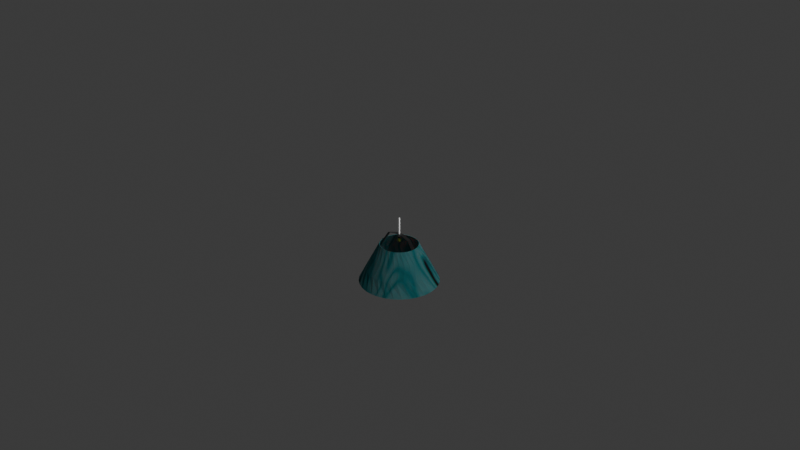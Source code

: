 # Source: lamp.blend  (saved by Blender 4.1.24; exported with 4.5.12 LTS)
import bpy
from mathutils import Matrix  # noqa: F401  (used for matrix-valued properties, if any)

bpy.ops.wm.read_factory_settings(use_empty=True)
scene = bpy.context.scene
scene.name = 'Scene'

# ---- collections
col_collection = bpy.data.collections.new('Collection'); scene.collection.children.link(col_collection)

# ---- materials (node trees are filled in below, after node groups)
mat_shadematerial = bpy.data.materials.new('ShadeMaterial')
mat_shadematerial.use_transparent_shadow = False
mat_cablematerial = bpy.data.materials.new('CableMaterial')
mat_cablematerial.use_transparent_shadow = False
mat_bracketmaterial = bpy.data.materials.new('BracketMaterial')
mat_bracketmaterial.use_transparent_shadow = False
mat_holdermaterial = bpy.data.materials.new('HolderMaterial')
mat_holdermaterial.use_transparent_shadow = False
mat_bulbmaterial = bpy.data.materials.new('BulbMaterial')
mat_bulbmaterial.use_raytrace_refraction = True
mat_bulbmaterial.use_screen_refraction = True
mat_bulbmaterial.use_sss_translucency = True
mat_bulbmaterial.refraction_depth = 6.6
mat_bulbmaterial.thickness_mode = 'SLAB'
mat_bulbmaterial.use_thickness_from_shadow = True

# ---- material node trees
mat_shadematerial.use_nodes = True; mat_shadematerial.node_tree.nodes.clear()
_N = mat_shadematerial.node_tree.nodes; _L = mat_shadematerial.node_tree.links
n0 = _N.new('ShaderNodeBsdfPrincipled'); n0.name = 'Principled BSDF'; n0.location = (12, 350)
n0.inputs[2].default_value = 1.0
n0.inputs[8].default_value = 0.2447
n1 = _N.new('ShaderNodeOutputMaterial'); n1.name = 'Material Output'; n1.location = (321, 295)
n2 = _N.new('ShaderNodeTexNoise'); n2.name = 'Noise Texture'; n2.location = (-428, 296)
n2.noise_dimensions = '2D'
n2.noise_type = 'RIDGED_MULTIFRACTAL'
n2.inputs[2].default_value = 1.1
n2.inputs[3].default_value = 2.8
n2.inputs[4].default_value = 0.7983
n2.inputs[5].default_value = 1.1
n2.inputs[6].default_value = 0.3
n2.inputs[8].default_value = 4.0
n3 = _N.new('ShaderNodeMix'); n3.name = 'Mix'; n3.location = (-202, 254)
n3.data_type = 'RGBA'
n3.blend_type = 'BURN'
n3.inputs[6].default_value = (0.06257, 0.2181, 0.2299, 1.0)
_L.new(n0.outputs[0], n1.inputs[0])
_L.new(n2.outputs[1], n3.inputs[7])
_L.new(n3.outputs[2], n0.inputs[0])
_L.new(n2.outputs[0], n3.inputs[0])
n1.is_active_output = True
mat_cablematerial.use_nodes = True; mat_cablematerial.node_tree.nodes.clear()
_N = mat_cablematerial.node_tree.nodes; _L = mat_cablematerial.node_tree.links
n0 = _N.new('ShaderNodeBsdfPrincipled'); n0.name = 'Principled BSDF'; n0.location = (10, 300)
n0.inputs[0].default_value = (0.5629, 0.5629, 0.5629, 1.0)
n0.inputs[1].default_value = 0.2749
n0.inputs[2].default_value = 0.21
n1 = _N.new('ShaderNodeOutputMaterial'); n1.name = 'Material Output'; n1.location = (300, 300)
_L.new(n0.outputs[0], n1.inputs[0])
n1.is_active_output = True
mat_bracketmaterial.use_nodes = True; mat_bracketmaterial.node_tree.nodes.clear()
_N = mat_bracketmaterial.node_tree.nodes; _L = mat_bracketmaterial.node_tree.links
n0 = _N.new('ShaderNodeBsdfPrincipled'); n0.name = 'Principled BSDF'; n0.location = (10, 300)
n0.inputs[0].default_value = (0.1939, 0.1939, 0.1939, 1.0)
n0.inputs[1].default_value = 1.0
n0.inputs[2].default_value = 0.04532
n0.inputs[24].default_value = 0.3293
n1 = _N.new('ShaderNodeOutputMaterial'); n1.name = 'Material Output'; n1.location = (300, 300)
_L.new(n0.outputs[0], n1.inputs[0])
n1.is_active_output = True
mat_holdermaterial.use_nodes = True; mat_holdermaterial.node_tree.nodes.clear()
_N = mat_holdermaterial.node_tree.nodes; _L = mat_holdermaterial.node_tree.links
n0 = _N.new('ShaderNodeBsdfPrincipled'); n0.name = 'Principled BSDF'; n0.location = (10, 300)
n0.inputs[0].default_value = (0.003689, 0.003689, 0.003689, 1.0)
n0.inputs[1].default_value = 0.6949
n0.inputs[2].default_value = 0.2749
n0.inputs[24].default_value = 0.3867
n1 = _N.new('ShaderNodeOutputMaterial'); n1.name = 'Material Output'; n1.location = (300, 300)
_L.new(n0.outputs[0], n1.inputs[0])
n1.is_active_output = True
mat_bulbmaterial.use_nodes = True; mat_bulbmaterial.node_tree.nodes.clear()
_N = mat_bulbmaterial.node_tree.nodes; _L = mat_bulbmaterial.node_tree.links
n0 = _N.new('ShaderNodeBsdfPrincipled'); n0.name = 'Principled BSDF'; n0.location = (-228, 225)
n0.inputs[0].default_value = (0.6889, 0.8002, 0.3741, 1.0)
n1 = _N.new('ShaderNodeOutputMaterial'); n1.name = 'Material Output'; n1.location = (345, 300)
n1.target = 'CYCLES'
n2 = _N.new('ShaderNodeBsdfTransparent'); n2.name = 'Transparent BSDF'; n2.location = (-169, 361)
n2.inputs[0].default_value = (0.9789, 1.0, 0.4528, 1.0)
n3 = _N.new('ShaderNodeMixShader'); n3.name = 'Mix Shader'; n3.location = (98, 304)
n3.inputs[0].default_value = 0.2348
n4 = _N.new('ShaderNodeValue'); n4.name = 'Value'; n4.location = (345, 140)
n4.outputs[0].default_value = 6.6
n5 = _N.new('ShaderNodeOutputMaterial'); n5.name = 'Material Output.001'; n5.location = (0, 0)
n5.target = 'EEVEE'
n6 = _N.new('ShaderNodeMixShader'); n6.name = 'Mix Shader.001'; n6.location = (0, 0)
n6.label = 'Disable Shadow'
n6.hide = True
n7 = _N.new('ShaderNodeLightPath'); n7.name = 'Light Path'; n7.location = (0, 0)
n7.hide = True
n8 = _N.new('ShaderNodeBsdfTransparent'); n8.name = 'Transparent BSDF.001'; n8.location = (0, 0)
n8.hide = True
_L.new(n3.outputs[0], n1.inputs[0])
_L.new(n2.outputs[0], n3.inputs[1])
_L.new(n0.outputs[0], n3.inputs[2])
_L.new(n4.outputs[0], n1.inputs[3])
_L.new(n3.outputs[0], n6.inputs[1])
_L.new(n6.outputs[0], n5.inputs[0])
_L.new(n7.outputs[1], n6.inputs[0])
_L.new(n8.outputs[0], n6.inputs[2])
n1.is_active_output = True

# ---- world
world_world = bpy.data.worlds.new('World'); scene.world = world_world
world_world.use_nodes = True; world_world.node_tree.nodes.clear()
_N = world_world.node_tree.nodes; _L = world_world.node_tree.links
n0 = _N.new('ShaderNodeOutputWorld'); n0.name = 'World Output'; n0.location = (300, 300)
n1 = _N.new('ShaderNodeBackground'); n1.name = 'Background'; n1.location = (10, 300)
n1.inputs[0].default_value = (0.05088, 0.05088, 0.05088, 1.0)
_L.new(n1.outputs[0], n0.inputs[0])
n0.is_active_output = True
world_world.color = (0.05088, 0.05088, 0.05088)
world_world.use_sun_shadow = False
world_world.sun_shadow_jitter_overblur = 0.0

# ---- cameras
cam_camera = bpy.data.cameras.new('Camera')
cam_camera.clip_end = 100.0
cam_camera.ortho_scale = 7.314

# ---- lights
light_light = bpy.data.lights.new('Light', 'POINT')
light_light.transmission_factor = 0.0
light_light.energy = 1000.0
light_light.shadow_soft_size = 0.1
light_light.shadow_maximum_resolution = 0.006
light_light.use_absolute_resolution = True

# ---- meshes
me_cylinder = bpy.data.meshes.new('Cylinder')
me_cylinder.from_pydata([(0.0, 0.4226, -0.7012), (0.001102, 0.01119, -0.1999), (2.639e-09, 0.2046, -0.2815), (0.001102, 0.01119, 0.01244), (0.08245, 0.4145, -0.7012), (0.005301, 0.009917, -0.1999), (0.03992, 0.2007, -0.2802), (0.005301, 0.009917, 0.01244), (0.1617, 0.3904, -0.7012), (0.008693, 0.007134, -0.1999), (0.0783, 0.189, -0.2802), (0.008693, 0.007134, 0.01244), (0.2348, 0.3514, -0.7012), (0.01076, 0.003264, -0.1999), (0.1137, 0.1701, -0.2802), (0.01076, 0.003264, 0.01244), (0.2988, 0.2988, -0.7012), (0.01119, -0.001102, -0.1999), (0.1447, 0.1447, -0.2802), (0.01119, -0.001102, 0.01244), (0.3514, 0.2348, -0.7012), (0.009917, -0.005301, -0.1999), (0.1701, 0.1137, -0.2802), (0.009917, -0.005301, 0.01244), (0.3904, 0.1617, -0.7012), (0.007134, -0.008693, -0.1999), (0.189, 0.0783, -0.2802), (0.007134, -0.008693, 0.01244), (0.4145, 0.08245, -0.7012), (0.003264, -0.01076, -0.1999), (0.2007, 0.03992, -0.2802), (0.003264, -0.01076, 0.01244), (0.4226, 0.0, -0.7012), (-0.001102, -0.01119, -0.1999), (0.2046, 3.248e-09, -0.2802), (-0.001102, -0.01119, 0.01244), (0.4145, -0.08245, -0.7012), (-0.005301, -0.009917, -0.1999), (0.2007, -0.03992, -0.2802), (-0.005301, -0.009917, 0.01244), (0.3904, -0.1617, -0.7012), (-0.008693, -0.007134, -0.1999), (0.189, -0.0783, -0.2802), (-0.008693, -0.007134, 0.01244), (-0.01076, -0.003264, -0.1999), (0.3514, -0.2348, -0.7012), (0.1701, -0.1137, -0.2802), (-0.01076, -0.003264, 0.01244), (0.2988, -0.2988, -0.7012), (-0.01119, 0.001102, -0.1999), (-0.01119, 0.001102, 0.01244), (0.1447, -0.1447, -0.2802), (0.2348, -0.3514, -0.7012), (-0.009917, 0.005301, -0.1999), (-0.009917, 0.005301, 0.01244), (0.1137, -0.1701, -0.2802), (0.1617, -0.3904, -0.7012), (-0.007134, 0.008693, -0.1999), (-0.007134, 0.008693, 0.01244), (0.0783, -0.189, -0.2802), (0.08245, -0.4145, -0.7012), (-0.003264, 0.01076, -0.1999), (0.03992, -0.2007, -0.2802), (-0.003264, 0.01076, 0.01244), (0.001329, 0.01349, -0.2069), (0.0, -0.4226, -0.7012), (2.639e-09, -0.2046, -0.2802), (0.006391, 0.01196, -0.2069), (-0.08245, -0.4145, -0.7012), (0.01048, 0.008601, -0.2069), (0.01297, 0.003936, -0.2069), (-0.03992, -0.2007, -0.2802), (0.01349, -0.001329, -0.2069), (-0.1617, -0.3904, -0.7012), (-0.0783, -0.189, -0.2802), (0.01196, -0.006391, -0.2069), (-0.2348, -0.3514, -0.7012), (0.008601, -0.01048, -0.2069), (-0.1137, -0.1701, -0.2802), (0.003936, -0.01297, -0.2069), (-0.2988, -0.2988, -0.7012), (-0.001329, -0.01349, -0.2069), (-0.1447, -0.1447, -0.2802), (-0.006391, -0.01196, -0.2069), (-0.3514, -0.2348, -0.7012), (-0.01048, -0.008601, -0.2069), (-0.01297, -0.003936, -0.2069), (-0.1701, -0.1137, -0.2802), (-0.3904, -0.1617, -0.7012), (-0.01349, 0.001329, -0.2069), (-0.189, -0.0783, -0.2802), (-0.01196, 0.006391, -0.2069), (-0.4145, -0.08245, -0.7012), (-0.008601, 0.01048, -0.2069), (-0.2007, -0.03992, -0.2802), (-0.003936, 0.01297, -0.2069), (-0.4226, 0.0, -0.7012), (0.001329, 0.01349, -0.2579), (-0.2046, 3.248e-09, -0.2802), (0.006391, 0.01196, -0.2579), (-0.4145, 0.08245, -0.7012), (0.01048, 0.008601, -0.2579), (-0.2007, 0.03992, -0.2802), (0.01297, 0.003936, -0.2579), (0.01349, -0.001329, -0.2579), (-0.3904, 0.1617, -0.7012), (-0.189, 0.0783, -0.2802), (0.01196, -0.006391, -0.2579), (0.008601, -0.01048, -0.2579), (-0.3514, 0.2348, -0.7012), (0.003936, -0.01297, -0.2579), (-0.1701, 0.1137, -0.2802), (-0.2988, 0.2988, -0.7012), (-0.001329, -0.01349, -0.2579), (-0.1447, 0.1447, -0.2802), (-0.006391, -0.01196, -0.2579), (-0.2348, 0.3514, -0.7012), (-0.01048, -0.008601, -0.2579), (-0.1137, 0.1701, -0.2802), (-0.01297, -0.003936, -0.2579), (-0.01349, 0.001329, -0.2579), (-0.1617, 0.3904, -0.7012), (-0.01196, 0.006391, -0.2579), (-0.0783, 0.189, -0.2802), (-0.08245, 0.4145, -0.7012), (-0.008601, 0.01048, -0.2579), (-0.03992, 0.2007, -0.2802), (-0.003936, 0.01297, -0.2579), (0.0004303, 0.004369, -0.2623), (0.1471, 0.005665, -0.1952), (0.00207, 0.003872, -0.2623), (0.1432, -0.03425, -0.1952), (0.003394, 0.002785, -0.2623), (-0.1462, -0.005756, -0.1952), (0.004201, 0.001274, -0.2623), (-0.1422, 0.03416, -0.1952), (0.04525, 0.0157, -0.1696), (0.004369, -0.0004303, -0.2623), (0.04132, -0.02422, -0.1696), (0.003872, -0.00207, -0.2623), (-0.04433, -0.01579, -0.1696), (0.002785, -0.003394, -0.2623), (-0.04039, 0.02413, -0.1696), (0.001274, -0.004201, -0.2623), (-0.0004303, -0.004369, -0.2623), (0.0, 0.4188, -0.7031), (2.639e-09, 0.2009, -0.2834), (-0.00207, -0.003872, -0.2623), (-0.003394, -0.002785, -0.2623), (0.08172, 0.4108, -0.7031), (0.03919, 0.197, -0.2821), (-0.004201, -0.001274, -0.2623), (0.1603, 0.387, -0.7031), (-0.004369, 0.0004303, -0.2623), (0.07686, 0.1856, -0.2821), (-0.003872, 0.00207, -0.2623), (0.2327, 0.3483, -0.7031), (-0.002785, 0.003394, -0.2623), (0.1116, 0.167, -0.2821), (-0.001274, 0.004201, -0.2623), (0.2962, 0.2962, -0.7031), (-0.02009, -0.006095, -0.2478), (0.142, 0.142, -0.2821), (-0.01623, -0.01332, -0.2478), (0.3483, 0.2327, -0.7031), (0.0209, -0.002058, -0.2478), (0.167, 0.1116, -0.2821), (0.02009, 0.006095, -0.2478), (0.387, 0.1603, -0.7031), (-0.0209, 0.002058, -0.2478), (0.1856, 0.07686, -0.2821), (0.01852, -0.009898, -0.2478), (0.4108, 0.08171, -0.7031), (-0.01852, 0.009898, -0.2478), (0.197, 0.03919, -0.2821), (0.01332, -0.01623, -0.2478), (0.4188, 0.0, -0.7031), (-0.01332, 0.01623, -0.2478), (0.2009, 0.0001126, -0.2823), (0.006095, -0.02009, -0.2478), (-0.006095, 0.02009, -0.2478), (0.4108, -0.08171, -0.7031), (-0.002058, -0.0209, -0.2478), (0.1971, -0.03931, -0.2823), (0.009898, 0.01852, -0.2478), (0.387, -0.1603, -0.7031), (0.002058, 0.0209, -0.2478), (0.1856, -0.07686, -0.2821), (0.3483, -0.2327, -0.7031), (-0.009898, -0.01852, -0.2478), (0.167, -0.1116, -0.2821), (0.01623, 0.01332, -0.2478), (0.2962, -0.2962, -0.7031), (-0.01129, -0.009263, -0.2201), (0.142, -0.142, -0.2821), (0.01397, 0.004239, -0.2201), (0.2327, -0.3483, -0.7031), (0.001431, 0.01453, -0.2201), (0.1116, -0.167, -0.2821), (-0.01397, -0.004239, -0.2201), (0.1603, -0.387, -0.7031), (0.01453, -0.001431, -0.2201), (0.07686, -0.1856, -0.2821), (-0.01453, 0.001431, -0.2201), (0.08171, -0.4108, -0.7031), (0.01288, -0.006883, -0.2201), (0.03919, -0.197, -0.2821), (-0.01288, 0.006883, -0.2201), (0.009263, -0.01129, -0.2201), (0.0, -0.4188, -0.7031), (2.639e-09, -0.2009, -0.2821), (-0.009263, 0.01129, -0.2201), (-0.08171, -0.4108, -0.7031), (0.004239, -0.01397, -0.2201), (-0.004239, 0.01397, -0.2201), (-0.03919, -0.197, -0.2821), (-0.1603, -0.387, -0.7031), (-0.001431, -0.01453, -0.2201), (-0.07686, -0.1856, -0.2821), (0.006883, 0.01288, -0.2201), (-0.006883, -0.01288, -0.2201), (-0.2327, -0.3483, -0.7031), (-0.1116, -0.167, -0.2821), (0.01129, 0.009263, -0.2201), (-0.2962, -0.2962, -0.7031), (-0.01035, -0.008497, -0.2155), (-0.142, -0.142, -0.2821), (0.01282, 0.003888, -0.2155), (0.001313, 0.01333, -0.2155), (-0.3483, -0.2327, -0.7031), (-0.167, -0.1116, -0.2821), (-0.01282, -0.003888, -0.2155), (-0.387, -0.1603, -0.7031), (0.01333, -0.001313, -0.2155), (-0.01333, 0.001313, -0.2155), (-0.1856, -0.07686, -0.2821), (0.01181, -0.006314, -0.2155), (-0.4108, -0.08171, -0.7031), (-0.01181, 0.006314, -0.2155), (-0.197, -0.03919, -0.2821), (0.008497, -0.01035, -0.2155), (-0.4188, 0.0, -0.7031), (-0.2009, -0.000112, -0.2823), (-0.008497, 0.01035, -0.2155), (-0.4108, 0.08171, -0.7031), (0.003888, -0.01282, -0.2155), (-0.1971, 0.03931, -0.2823), (-0.003888, 0.01282, -0.2155), (-0.387, 0.1603, -0.7031), (-0.001313, -0.01333, -0.2155), (-0.1856, 0.07686, -0.2821), (0.006314, 0.01181, -0.2155), (-0.3483, 0.2327, -0.7031), (-0.006314, -0.01181, -0.2155), (-0.167, 0.1116, -0.2821), (0.01035, 0.008497, -0.2155), (-0.02052, -0.006224, -0.2408), (-0.2962, 0.2962, -0.7031), (0.02134, -0.002102, -0.2408), (-0.142, 0.142, -0.2821), (-0.02134, 0.002102, -0.2408), (-0.2327, 0.3483, -0.7031), (0.01891, -0.01011, -0.2408), (-0.1116, 0.167, -0.2821), (-0.01891, 0.01011, -0.2408), (-0.1603, 0.387, -0.7031), (0.0136, -0.01657, -0.2408), (-0.07686, 0.1856, -0.2821), (-0.0136, 0.01657, -0.2408), (-0.08172, 0.4108, -0.7031), (0.006224, -0.02052, -0.2408), (-0.03919, 0.197, -0.2821), (0.1447, 0.005902, -0.1987), (-0.006224, 0.02052, -0.2408), (-0.002102, -0.02134, -0.2408), (0.1408, -0.03402, -0.1987), (0.01011, 0.01891, -0.2408), (-0.1438, -0.005992, -0.1987), (-0.01011, -0.01891, -0.2408), (-0.1398, 0.03393, -0.1987), (0.04473, 0.01575, -0.1738), (0.01657, 0.0136, -0.2408), (-0.01657, -0.0136, -0.2408), (0.0408, -0.02417, -0.1738), (-0.04381, -0.01584, -0.1738), (0.02052, 0.006224, -0.2408), (-0.03988, 0.02408, -0.1738), (0.002102, 0.02134, -0.2408), (-0.007134, 0.008693, -0.1696), (-0.003264, 0.01076, -0.1696), (0.005301, 0.009917, -0.1696), (0.001102, 0.01119, -0.1696), (0.01119, -0.001102, -0.1696), (0.009917, -0.005301, -0.1696), (0.01076, 0.003264, -0.1696), (0.008693, 0.007134, -0.1696), (-0.01119, 0.001102, -0.1696), (-0.008693, -0.007134, -0.1696), (-0.01076, -0.003264, -0.1696), (-0.009917, 0.005301, -0.1696), (-0.001102, -0.01119, -0.1696), (-0.005301, -0.009917, -0.1696), (0.003264, -0.01076, -0.1696), (0.007134, -0.008693, -0.1696), (-0.01119, 0.001102, -0.1738), (-0.008693, -0.007134, -0.1738), (-0.01076, -0.003264, -0.1738), (-0.009917, 0.005301, -0.1738), (-0.001102, -0.01119, -0.1738), (-0.005301, -0.009917, -0.1738), (0.003264, -0.01076, -0.1738), (0.007134, -0.008693, -0.1738), (-0.007134, 0.008693, -0.1738), (-0.003264, 0.01076, -0.1738), (0.005301, 0.009917, -0.1738), (0.001102, 0.01119, -0.1738), (0.01119, -0.001102, -0.1738), (0.009917, -0.005301, -0.1738), (0.01076, 0.003264, -0.1738), (0.008693, 0.007134, -0.1738), (0.0487, 0.3465, -0.5613), (-0.03859, 0.2746, -0.4214), (0.1776, 0.3015, -0.5608), (0.06942, 0.2684, -0.4205), (0.2795, 0.2106, -0.5608), (0.1669, 0.2214, -0.4205), (0.3388, 0.08762, -0.5608), (0.2389, 0.1407, -0.4205), (0.3465, -0.0487, -0.5608), (0.2746, 0.03859, -0.4205), (0.3015, -0.1776, -0.5608), (0.2684, -0.06942, -0.4205), (0.2106, -0.2795, -0.5608), (0.2214, -0.1669, -0.4205), (0.08762, -0.3388, -0.5608), (0.1407, -0.2389, -0.4205), (-0.2795, -0.2106, -0.5608), (-0.1669, -0.2214, -0.4205), (-0.3388, -0.08762, -0.5608), (-0.2389, -0.1407, -0.4205), (-0.3465, 0.0487, -0.5608), (-0.2746, -0.03859, -0.4205), (-0.2106, 0.2795, -0.5608), (-0.2214, 0.1669, -0.4205), (-0.0487, -0.3465, -0.5608), (0.03859, -0.2746, -0.4205), (-0.1776, -0.3015, -0.5608), (-0.06942, -0.2684, -0.4205), (-0.3015, 0.1776, -0.5608), (-0.2684, 0.06942, -0.4205), (-0.08762, 0.3388, -0.5608), (-0.1407, 0.2389, -0.4205), (0.1154, 0.3304, -0.5608), (0.01572, 0.2768, -0.4205), (0.233, 0.2611, -0.5608), (0.1205, 0.2497, -0.4205), (0.3152, 0.152, -0.5608), (0.2069, 0.1846, -0.4205), (0.3494, 0.01984, -0.5608), (0.2618, 0.09141, -0.4205), (0.3304, -0.1154, -0.5608), (0.2768, -0.01572, -0.4205), (0.152, -0.3152, -0.5608), (0.1846, -0.2069, -0.4205), (0.01984, -0.3494, -0.5608), (0.09141, -0.2618, -0.4205), (-0.1154, -0.3304, -0.5608), (-0.01572, -0.2768, -0.4205), (-0.233, -0.2611, -0.5608), (-0.1205, -0.2497, -0.4205), (-0.3152, -0.152, -0.5608), (-0.2069, -0.1846, -0.4205), (-0.3494, -0.01984, -0.5608), (-0.2618, -0.09141, -0.4205), (-0.3304, 0.1154, -0.5608), (-0.2768, 0.01572, -0.4205), (-0.152, 0.3152, -0.5608), (-0.1846, 0.2069, -0.4205), (-0.01984, 0.3494, -0.5608), (-0.09141, 0.2618, -0.4205), (0.2611, -0.233, -0.5608), (0.2497, -0.1205, -0.4205), (-0.2611, 0.233, -0.5608), (-0.2497, 0.1205, -0.4205), (-0.2083, 0.2765, -0.5628), (-0.2184, 0.1646, -0.4225), (-0.08668, 0.3352, -0.5628), (-0.1388, 0.2357, -0.4225), (0.1757, 0.2983, -0.5628), (0.06848, 0.2648, -0.4225), (0.2765, 0.2083, -0.5628), (0.1646, 0.2184, -0.4225), (0.3352, 0.08668, -0.5628), (0.2357, 0.1388, -0.4225), (0.3428, -0.04815, -0.5628), (0.2709, 0.03815, -0.4226), (0.2083, -0.2765, -0.5628), (0.2184, -0.1646, -0.4225), (0.08668, -0.3352, -0.5628), (0.1388, -0.2357, -0.4225), (-0.1757, -0.2983, -0.5628), (-0.06848, -0.2648, -0.4225), (-0.2765, -0.2083, -0.5628), (-0.1646, -0.2184, -0.4225), (-0.3352, -0.08668, -0.5628), (-0.2357, -0.1388, -0.4225), (-0.2983, 0.1757, -0.5628), (-0.2648, 0.06848, -0.4225), (0.04818, 0.3428, -0.5632), (-0.03807, 0.2709, -0.4233), (0.2983, -0.1757, -0.5628), (0.2648, -0.06848, -0.4225), (-0.04818, -0.3428, -0.5628), (0.03807, -0.2709, -0.4225), (-0.3428, 0.04815, -0.5628), (-0.2709, -0.03815, -0.4226), (-0.1504, 0.3118, -0.5628), (-0.1821, 0.2041, -0.4225), (-0.01964, 0.3456, -0.5628), (-0.09018, 0.2582, -0.4225), (0.2305, 0.2583, -0.5628), (0.1188, 0.2464, -0.4225), (0.3118, 0.1504, -0.5628), (0.2041, 0.1821, -0.4225), (0.3456, 0.01963, -0.5628), (0.2582, 0.09018, -0.4225), (0.2583, -0.2305, -0.5628), (0.2464, -0.1188, -0.4225), (0.1504, -0.3118, -0.5628), (0.1821, -0.2041, -0.4225), (0.01963, -0.3456, -0.5628), (0.09018, -0.2582, -0.4225), (-0.1141, -0.3268, -0.5628), (-0.01551, -0.2731, -0.4225), (-0.3268, 0.1142, -0.5628), (-0.2731, 0.01558, -0.4226), (-0.2583, 0.2305, -0.5628), (-0.2464, 0.1188, -0.4225), (0.1141, 0.3268, -0.5628), (0.01551, 0.2731, -0.4225), (0.3268, -0.1142, -0.5628), (0.2731, -0.01558, -0.4226), (-0.2305, -0.2583, -0.5628), (-0.1188, -0.2464, -0.4225), (-0.3118, -0.1504, -0.5628), (-0.2041, -0.1821, -0.4225), (-0.3456, -0.01963, -0.5628), (-0.2582, -0.09018, -0.4225)], [], [(321, 2, 6, 353), (353, 6, 10, 323), (323, 10, 14, 355), (355, 14, 18, 325), (325, 18, 22, 357), (357, 22, 26, 327), (327, 26, 30, 359), (359, 30, 34, 329), (329, 34, 38, 361), (361, 38, 42, 331), (331, 42, 46, 381), (381, 46, 51, 333), (333, 51, 55, 363), (363, 55, 59, 335), (335, 59, 62, 365), (365, 62, 66, 345), (345, 66, 71, 367), (367, 71, 74, 347), (347, 74, 78, 369), (369, 78, 82, 337), (337, 82, 87, 371), (371, 87, 90, 339), (339, 90, 94, 373), (373, 94, 98, 341), (341, 98, 102, 375), (375, 102, 106, 349), (349, 106, 111, 383), (383, 111, 114, 343), (343, 114, 118, 377), (377, 118, 123, 351), (351, 123, 126, 379), (379, 126, 2, 321), (102, 98, 133, 135), (38, 34, 129, 131), (135, 133, 140, 142), (131, 129, 136, 138), (298, 140, 138, 136, 142, 299, 288, 289, 291, 290, 295, 294, 292, 293, 303, 302, 300, 301, 297), (142, 140, 298, 296, 299), (409, 439, 150, 146), (439, 389, 154, 150), (389, 421, 158, 154), (421, 391, 162, 158), (391, 423, 166, 162), (423, 393, 170, 166), (393, 425, 174, 170), (425, 395, 178, 174), (395, 441, 183, 178), (441, 411, 187, 183), (411, 427, 190, 187), (427, 397, 194, 190), (397, 429, 198, 194), (429, 399, 202, 198), (399, 431, 206, 202), (431, 413, 210, 206), (413, 433, 215, 210), (433, 401, 218, 215), (401, 443, 222, 218), (443, 403, 226, 222), (403, 445, 230, 226), (445, 405, 235, 230), (405, 447, 239, 235), (447, 415, 242, 239), (415, 435, 246, 242), (435, 407, 250, 246), (407, 437, 254, 250), (437, 385, 259, 254), (385, 417, 263, 259), (417, 387, 267, 263), (387, 419, 271, 267), (419, 409, 146, 271), (246, 279, 277, 242), (183, 275, 272, 178), (279, 286, 284, 277), (275, 283, 280, 272), (306, 284, 286, 307, 304), (307, 286, 280, 283, 284, 306, 305, 309, 308, 310, 311, 317, 316, 318, 319, 314, 315, 313, 312), (0, 4, 149, 145), (6, 2, 146, 150), (4, 8, 152, 149), (10, 6, 150, 154), (8, 12, 156, 152), (14, 10, 154, 158), (12, 16, 160, 156), (18, 14, 158, 162), (16, 20, 164, 160), (22, 18, 162, 166), (20, 24, 168, 164), (26, 22, 166, 170), (24, 28, 172, 168), (30, 26, 170, 174), (28, 32, 176, 172), (34, 30, 174, 178), (32, 36, 181, 176), (36, 40, 185, 181), (42, 38, 183, 187), (40, 45, 188, 185), (46, 42, 187, 190), (45, 48, 192, 188), (51, 46, 190, 194), (48, 52, 196, 192), (55, 51, 194, 198), (52, 56, 200, 196), (59, 55, 198, 202), (56, 60, 204, 200), (62, 59, 202, 206), (60, 65, 209, 204), (66, 62, 206, 210), (65, 68, 212, 209), (71, 66, 210, 215), (68, 73, 216, 212), (74, 71, 215, 218), (73, 76, 221, 216), (78, 74, 218, 222), (76, 80, 224, 221), (82, 78, 222, 226), (80, 84, 229, 224), (87, 82, 226, 230), (84, 88, 232, 229), (90, 87, 230, 235), (88, 92, 237, 232), (94, 90, 235, 239), (92, 96, 241, 237), (98, 94, 239, 242), (96, 100, 244, 241), (100, 105, 248, 244), (106, 102, 246, 250), (105, 109, 252, 248), (111, 106, 250, 254), (109, 112, 257, 252), (114, 111, 254, 259), (112, 116, 261, 257), (118, 114, 259, 263), (116, 121, 265, 261), (123, 118, 263, 267), (121, 124, 269, 265), (126, 123, 267, 271), (124, 0, 145, 269), (2, 126, 271, 146), (102, 135, 279, 246), (133, 98, 242, 277), (38, 131, 275, 183), (129, 34, 178, 272), (135, 142, 286, 279), (140, 133, 277, 284), (131, 138, 283, 275), (136, 129, 272, 280), (142, 136, 280, 286), (138, 140, 284, 283), (291, 3, 7, 290), (5, 1, 315, 314), (290, 7, 11, 295), (9, 5, 314, 319), (295, 11, 15, 294), (318, 13, 9, 319), (294, 15, 19, 292), (316, 17, 13, 318), (292, 19, 23, 293), (317, 21, 17, 316), (293, 23, 27, 303), (311, 25, 21, 317), (303, 27, 31, 302), (310, 29, 25, 311), (302, 31, 35, 300), (308, 33, 29, 310), (300, 35, 39, 301), (309, 37, 33, 308), (301, 39, 43, 297), (305, 41, 37, 309), (297, 43, 47, 298), (44, 41, 305, 306), (298, 47, 50, 296), (49, 44, 306, 304), (296, 50, 54, 299), (53, 49, 304, 307), (299, 54, 58, 288), (312, 57, 53, 307), (19, 15, 11, 7, 3, 63, 58, 54, 50, 47, 43, 39, 35, 31, 27, 23), (288, 58, 63, 289), (61, 57, 312, 313), (289, 63, 3, 291), (1, 61, 313, 315), (9, 13, 70, 69), (163, 161, 119, 117), (29, 33, 81, 79), (1, 5, 67, 64), (49, 53, 91, 89), (21, 25, 77, 75), (41, 44, 86, 85), (61, 1, 64, 95), (13, 17, 72, 70), (33, 37, 83, 81), (53, 57, 93, 91), (5, 9, 69, 67), (25, 29, 79, 77), (44, 49, 89, 86), (17, 21, 75, 72), (37, 41, 85, 83), (57, 61, 95, 93), (127, 97, 128, 159), (167, 165, 104, 103), (161, 169, 120, 119), (165, 171, 107, 104), (169, 173, 122, 120), (171, 175, 108, 107), (173, 177, 125, 122), (175, 179, 110, 108), (177, 180, 127, 125), (179, 182, 113, 110), (186, 184, 99, 97), (180, 186, 97, 127), (182, 189, 115, 113), (184, 191, 101, 99), (189, 163, 117, 115), (191, 167, 103, 101), (159, 128, 130, 132, 134, 137, 139, 141, 143, 144, 147, 148, 151, 153, 155, 157), (113, 115, 147, 144), (99, 101, 132, 130), (115, 117, 148, 147), (101, 103, 134, 132), (117, 119, 151, 148), (103, 104, 137, 134), (119, 120, 153, 151), (104, 107, 139, 137), (120, 122, 155, 153), (107, 108, 141, 139), (122, 125, 157, 155), (108, 110, 143, 141), (125, 127, 159, 157), (110, 113, 144, 143), (97, 99, 130, 128), (281, 285, 167, 191), (278, 282, 163, 189), (276, 281, 191, 184), (274, 278, 189, 182), (273, 287, 186, 180), (287, 276, 184, 186), (270, 274, 182, 179), (268, 273, 180, 177), (266, 270, 179, 175), (264, 268, 177, 173), (262, 266, 175, 171), (260, 264, 173, 169), (258, 262, 171, 165), (256, 260, 169, 161), (285, 258, 165, 167), (282, 256, 161, 163), (225, 231, 199, 193), (227, 233, 201, 195), (231, 234, 203, 199), (233, 236, 205, 201), (234, 238, 207, 203), (236, 240, 208, 205), (238, 243, 211, 207), (240, 245, 213, 208), (243, 247, 214, 211), (245, 249, 217, 213), (228, 251, 219, 197), (247, 228, 197, 214), (249, 253, 220, 217), (251, 255, 223, 219), (253, 225, 193, 220), (255, 227, 195, 223), (69, 70, 227, 255), (83, 85, 225, 253), (67, 69, 255, 251), (81, 83, 253, 249), (95, 64, 228, 247), (64, 67, 251, 228), (79, 81, 249, 245), (93, 95, 247, 243), (77, 79, 245, 240), (91, 93, 243, 238), (75, 77, 240, 236), (89, 91, 238, 234), (72, 75, 236, 233), (86, 89, 234, 231), (70, 72, 233, 227), (85, 86, 231, 225), (193, 199, 256, 282), (195, 201, 258, 285), (199, 203, 260, 256), (201, 205, 262, 258), (203, 207, 264, 260), (205, 208, 266, 262), (207, 211, 268, 264), (208, 213, 270, 266), (211, 214, 273, 268), (213, 217, 274, 270), (197, 219, 276, 287), (214, 197, 287, 273), (217, 220, 278, 274), (219, 223, 281, 276), (220, 193, 282, 278), (223, 195, 285, 281), (124, 378, 320, 0), (378, 379, 321, 320), (121, 350, 378, 124), (350, 351, 379, 378), (116, 376, 350, 121), (376, 377, 351, 350), (112, 342, 376, 116), (342, 343, 377, 376), (109, 382, 342, 112), (382, 383, 343, 342), (105, 348, 382, 109), (348, 349, 383, 382), (100, 374, 348, 105), (374, 375, 349, 348), (96, 340, 374, 100), (340, 341, 375, 374), (92, 372, 340, 96), (372, 373, 341, 340), (88, 338, 372, 92), (338, 339, 373, 372), (84, 370, 338, 88), (370, 371, 339, 338), (80, 336, 370, 84), (336, 337, 371, 370), (76, 368, 336, 80), (368, 369, 337, 336), (73, 346, 368, 76), (346, 347, 369, 368), (68, 366, 346, 73), (366, 367, 347, 346), (65, 344, 366, 68), (344, 345, 367, 366), (60, 364, 344, 65), (364, 365, 345, 344), (56, 334, 364, 60), (334, 335, 365, 364), (52, 362, 334, 56), (362, 363, 335, 334), (48, 332, 362, 52), (332, 333, 363, 362), (45, 380, 332, 48), (380, 381, 333, 332), (40, 330, 380, 45), (330, 331, 381, 380), (36, 360, 330, 40), (360, 361, 331, 330), (32, 328, 360, 36), (328, 329, 361, 360), (28, 358, 328, 32), (358, 359, 329, 328), (24, 326, 358, 28), (326, 327, 359, 358), (20, 356, 326, 24), (356, 357, 327, 326), (16, 324, 356, 20), (324, 325, 357, 356), (12, 354, 324, 16), (354, 355, 325, 324), (8, 322, 354, 12), (322, 323, 355, 354), (4, 352, 322, 8), (352, 353, 323, 322), (0, 320, 352, 4), (320, 321, 353, 352), (269, 145, 408, 418), (418, 408, 409, 419), (265, 269, 418, 386), (386, 418, 419, 387), (261, 265, 386, 416), (416, 386, 387, 417), (257, 261, 416, 384), (384, 416, 417, 385), (252, 257, 384, 436), (436, 384, 385, 437), (248, 252, 436, 406), (406, 436, 437, 407), (244, 248, 406, 434), (434, 406, 407, 435), (241, 244, 434, 414), (414, 434, 435, 415), (237, 241, 414, 446), (446, 414, 415, 447), (232, 237, 446, 404), (404, 446, 447, 405), (229, 232, 404, 444), (444, 404, 405, 445), (224, 229, 444, 402), (402, 444, 445, 403), (221, 224, 402, 442), (442, 402, 403, 443), (216, 221, 442, 400), (400, 442, 443, 401), (212, 216, 400, 432), (432, 400, 401, 433), (209, 212, 432, 412), (412, 432, 433, 413), (204, 209, 412, 430), (430, 412, 413, 431), (200, 204, 430, 398), (398, 430, 431, 399), (196, 200, 398, 428), (428, 398, 399, 429), (192, 196, 428, 396), (396, 428, 429, 397), (188, 192, 396, 426), (426, 396, 397, 427), (185, 188, 426, 410), (410, 426, 427, 411), (181, 185, 410, 440), (440, 410, 411, 441), (176, 181, 440, 394), (394, 440, 441, 395), (172, 176, 394, 424), (424, 394, 395, 425), (168, 172, 424, 392), (392, 424, 425, 393), (164, 168, 392, 422), (422, 392, 393, 423), (160, 164, 422, 390), (390, 422, 423, 391), (156, 160, 390, 420), (420, 390, 391, 421), (152, 156, 420, 388), (388, 420, 421, 389), (149, 152, 388, 438), (438, 388, 389, 439), (145, 149, 438, 408), (408, 438, 439, 409)])
me_cylinder.polygons.foreach_set('use_smooth', [0, 0, 0, 0, 0, 0, 0, 0, 0, 0, 0, 0, 0, 0, 0, 0, 0, 0, 0, 0, 0, 0, 0, 0, 0, 0, 0, 0, 0, 0, 0, 0, 0, 0, 0, 0, 0, 0, 0, 0, 0, 0, 0, 0, 0, 0, 0, 0, 0, 0, 0, 0, 0, 0, 0, 0, 0, 0, 0, 0, 0, 0, 0, 0, 0, 0, 0, 0, 0, 0, 0, 0, 0, 0, 0, 0, 0, 0, 0, 0, 0, 0, 0, 0, 0, 0, 0, 0, 0, 0, 0, 0, 0, 0, 0, 0, 0, 0, 0, 0, 0, 0, 0, 0, 0, 0, 0, 0, 0, 0, 0, 0, 0, 0, 0, 0, 0, 0, 0, 0, 0, 0, 0, 0, 0, 0, 0, 0, 0, 0, 0, 0, 0, 0, 0, 0, 0, 0, 0, 0, 0, 0, 0, 0, 0, 0, 0, 0, 1, 1, 1, 1, 1, 1, 1, 1, 1, 1, 1, 1, 1, 1, 1, 1, 1, 1, 1, 1, 1, 1, 1, 1, 1, 1, 1, 1, 1, 1, 1, 1, 1, 1, 1, 1, 1, 1, 1, 1, 1, 1, 1, 1, 1, 1, 1, 1, 1, 1, 1, 1, 1, 1, 1, 1, 1, 1, 1, 1, 1, 1, 1, 1, 1, 1, 1, 1, 1, 1, 1, 1, 1, 1, 1, 1, 1, 1, 1, 1, 1, 1, 1, 1, 1, 1, 1, 1, 1, 1, 1, 1, 1, 1, 1, 1, 1, 1, 1, 1, 1, 1, 1, 1, 1, 1, 1, 1, 1, 1, 1, 1, 1, 1, 1, 1, 1, 1, 1, 1, 1, 1, 1, 1, 1, 1, 1, 1, 1, 1, 1, 1, 1, 1, 1, 1, 1, 1, 1, 1, 1, 1, 1, 1, 1, 1, 0, 0, 0, 0, 0, 0, 0, 0, 0, 0, 0, 0, 0, 0, 0, 0, 0, 0, 0, 0, 0, 0, 0, 0, 0, 0, 0, 0, 0, 0, 0, 0, 0, 0, 0, 0, 0, 0, 0, 0, 0, 0, 0, 0, 0, 0, 0, 0, 0, 0, 0, 0, 0, 0, 0, 0, 0, 0, 0, 0, 0, 0, 0, 0, 0, 0, 0, 0, 0, 0, 0, 0, 0, 0, 0, 0, 0, 0, 0, 0, 0, 0, 0, 0, 0, 0, 0, 0, 0, 0, 0, 0, 0, 0, 0, 0, 0, 0, 0, 0, 0, 0, 0, 0, 0, 0, 0, 0, 0, 0, 0, 0, 0, 0, 0, 0, 0, 0, 0, 0, 0, 0, 0, 0, 0, 0, 0, 0])
me_cylinder.polygons.foreach_set('material_index', [0, 0, 0, 0, 0, 0, 0, 0, 0, 0, 0, 0, 0, 0, 0, 0, 0, 0, 0, 0, 0, 0, 0, 0, 0, 0, 0, 0, 0, 0, 0, 0, 2, 2, 2, 2, 2, 2, 0, 0, 0, 0, 0, 0, 0, 0, 0, 0, 0, 0, 0, 0, 0, 0, 0, 0, 0, 0, 0, 0, 0, 0, 0, 0, 0, 0, 0, 0, 0, 0, 2, 2, 2, 2, 2, 2, 0, 0, 0, 0, 0, 0, 0, 0, 0, 0, 0, 0, 0, 0, 0, 0, 0, 0, 0, 0, 0, 0, 0, 0, 0, 0, 0, 0, 0, 0, 0, 0, 0, 0, 0, 0, 0, 0, 0, 0, 0, 0, 0, 0, 0, 0, 0, 0, 0, 0, 0, 0, 0, 0, 0, 0, 0, 0, 0, 0, 0, 0, 2, 2, 2, 2, 2, 2, 2, 2, 2, 2, 1, 1, 1, 1, 1, 1, 1, 1, 1, 1, 1, 1, 1, 1, 1, 1, 1, 1, 1, 1, 1, 1, 1, 1, 1, 1, 1, 1, 1, 1, 1, 1, 1, 3, 4, 3, 3, 3, 3, 3, 3, 3, 3, 3, 3, 3, 3, 3, 3, 3, 4, 4, 4, 4, 4, 4, 4, 4, 4, 4, 4, 4, 4, 4, 4, 4, 4, 4, 4, 4, 4, 4, 4, 4, 4, 4, 4, 4, 4, 4, 4, 4, 4, 4, 4, 4, 4, 4, 4, 4, 4, 4, 4, 4, 4, 4, 4, 4, 4, 4, 4, 4, 4, 4, 4, 4, 4, 4, 4, 4, 4, 4, 4, 4, 3, 3, 3, 3, 3, 3, 3, 3, 3, 3, 3, 3, 3, 3, 3, 3, 4, 4, 4, 4, 4, 4, 4, 4, 4, 4, 4, 4, 4, 4, 4, 4, 0, 0, 0, 0, 0, 0, 0, 0, 0, 0, 0, 0, 0, 0, 0, 0, 0, 0, 0, 0, 0, 0, 0, 0, 0, 0, 0, 0, 0, 0, 0, 0, 0, 0, 0, 0, 0, 0, 0, 0, 0, 0, 0, 0, 0, 0, 0, 0, 0, 0, 0, 0, 0, 0, 0, 0, 0, 0, 0, 0, 0, 0, 0, 0, 0, 0, 0, 0, 0, 0, 0, 0, 0, 0, 0, 0, 0, 0, 0, 0, 0, 0, 0, 0, 0, 0, 0, 0, 0, 0, 0, 0, 0, 0, 0, 0, 0, 0, 0, 0, 0, 0, 0, 0, 0, 0, 0, 0, 0, 0, 0, 0, 0, 0, 0, 0, 0, 0, 0, 0, 0, 0, 0, 0, 0, 0, 0, 0])
_uv = me_cylinder.uv_layers.new(name='UVMap')
_uv.uv.foreach_set('vector', [1.0, 0.8333, 1.0, 1.0, 0.9688, 1.0, 0.9688, 0.8333, 0.9688, 0.8333, 0.9688, 1.0, 0.9375, 1.0, 0.9375, 0.8333, 0.9375, 0.8333, 0.9375, 1.0, 0.9062, 1.0, 0.9062, 0.8333, 0.9062, 0.8333, 0.9062, 1.0, 0.875, 1.0, 0.875, 0.8333, 0.875, 0.8333, 0.875, 1.0, 0.8438, 1.0, 0.8438, 0.8333, 0.8438, 0.8333, 0.8438, 1.0, 0.8125, 1.0, 0.8125, 0.8333, 0.8125, 0.8333, 0.8125, 1.0, 0.7812, 1.0, 0.7812, 0.8333, 0.7812, 0.8333, 0.7812, 1.0, 0.75, 1.0, 0.75, 0.8333, 0.75, 0.8333, 0.75, 1.0, 0.7188, 1.0, 0.7188, 0.8333, 0.7188, 0.8333, 0.7188, 1.0, 0.6875, 1.0, 0.6875, 0.8333, 0.6875, 0.8333, 0.6875, 1.0, 0.6562, 1.0, 0.6562, 0.8333, 0.6562, 0.8333, 0.6562, 1.0, 0.625, 1.0, 0.625, 0.8333, 0.625, 0.8333, 0.625, 1.0, 0.5938, 1.0, 0.5938, 0.8333, 0.5938, 0.8333, 0.5938, 1.0, 0.5625, 1.0, 0.5625, 0.8333, 0.5625, 0.8333, 0.5625, 1.0, 0.5312, 1.0, 0.5312, 0.8333, 0.5312, 0.8333, 0.5312, 1.0, 0.5, 1.0, 0.5, 0.8333, 0.5, 0.8333, 0.5, 1.0, 0.4688, 1.0, 0.4688, 0.8333, 0.4688, 0.8333, 0.4688, 1.0, 0.4375, 1.0, 0.4375, 0.8333, 0.4375, 0.8333, 0.4375, 1.0, 0.4062, 1.0, 0.4062, 0.8333, 0.4062, 0.8333, 0.4062, 1.0, 0.375, 1.0, 0.375, 0.8333, 0.375, 0.8333, 0.375, 1.0, 0.3438, 1.0, 0.3438, 0.8333, 0.3438, 0.8333, 0.3438, 1.0, 0.3125, 1.0, 0.3125, 0.8333, 0.3125, 0.8333, 0.3125, 1.0, 0.2812, 1.0, 0.2812, 0.8333, 0.2812, 0.8333, 0.2812, 1.0, 0.25, 1.0, 0.25, 0.8333, 0.25, 0.8333, 0.25, 1.0, 0.2188, 1.0, 0.2188, 0.8333, 0.2188, 0.8333, 0.2188, 1.0, 0.1875, 1.0, 0.1875, 0.8333, 0.1875, 0.8333, 0.1875, 1.0, 0.1562, 1.0, 0.1562, 0.8333, 0.1562, 0.8333, 0.1562, 1.0, 0.125, 1.0, 0.125, 0.8333, 0.125, 0.8333, 0.125, 1.0, 0.09375, 1.0, 0.09375, 0.8333, 0.09375, 0.8333, 0.09375, 1.0, 0.0625, 1.0, 0.0625, 0.8333, 0.0625, 0.8333, 0.0625, 1.0, 0.03125, 1.0, 0.03125, 0.8333, 0.03125, 0.8333, 0.03125, 1.0, 0.0, 1.0, 0.0, 0.8333, 0.2188, 1.0, 0.25, 1.0, 0.25, 1.0, 0.2188, 1.0, 0.7188, 1.0, 0.75, 1.0, 0.75, 1.0, 0.7188, 1.0, 0.2188, 1.0, 0.25, 1.0, 0.25, 1.0, 0.2188, 1.0, 0.7188, 1.0, 0.75, 1.0, 0.75, 1.0, 0.7188, 1.0, 0.4223, 1.0, 0.25, 1.0, 0.7188, 1.0, 0.75, 1.0, 0.2188, 1.0, 0.4204, 1.0, 0.4341, 1.0, 0.4557, 1.0, 0.4816, 1.0, 0.5075, 1.0, 0.5291, 1.0, 0.5429, 1.0, 0.547, 1.0, 0.5412, 1.0, 0.5267, 1.0, 0.5059, 1.0, 0.4818, 1.0, 0.4577, 1.0, 0.4368, 1.0, 0.2188, 1.0, 0.25, 1.0, 0.4223, 1.0, 0.4163, 1.0, 0.4204, 1.0, 1.0, 0.8333, 0.9688, 0.8333, 0.9688, 1.0, 1.0, 1.0, 0.9688, 0.8333, 0.9375, 0.8333, 0.9375, 1.0, 0.9688, 1.0, 0.9375, 0.8333, 0.9062, 0.8333, 0.9062, 1.0, 0.9375, 1.0, 0.9062, 0.8333, 0.875, 0.8333, 0.875, 1.0, 0.9062, 1.0, 0.875, 0.8333, 0.8437, 0.8333, 0.8438, 1.0, 0.875, 1.0, 0.8437, 0.8333, 0.8125, 0.8333, 0.8125, 1.0, 0.8438, 1.0, 0.8125, 0.8333, 0.7812, 0.8333, 0.7812, 1.0, 0.8125, 1.0, 0.7812, 0.8333, 0.75, 0.8333, 0.75, 1.0, 0.7812, 1.0, 0.75, 0.8333, 0.7187, 0.8333, 0.7188, 1.0, 0.75, 1.0, 0.7187, 0.8333, 0.6875, 0.8333, 0.6875, 1.0, 0.7188, 1.0, 0.6875, 0.8333, 0.6562, 0.8333, 0.6562, 1.0, 0.6875, 1.0, 0.6562, 0.8333, 0.625, 0.8333, 0.625, 1.0, 0.6562, 1.0, 0.625, 0.8333, 0.5938, 0.8333, 0.5938, 1.0, 0.625, 1.0, 0.5938, 0.8333, 0.5625, 0.8333, 0.5625, 1.0, 0.5938, 1.0, 0.5625, 0.8333, 0.5312, 0.8333, 0.5312, 1.0, 0.5625, 1.0, 0.5312, 0.8333, 0.5, 0.8333, 0.5, 1.0, 0.5312, 1.0, 0.5, 0.8333, 0.4688, 0.8333, 0.4688, 1.0, 0.5, 1.0, 0.4688, 0.8333, 0.4375, 0.8333, 0.4375, 1.0, 0.4688, 1.0, 0.4375, 0.8333, 0.4062, 0.8333, 0.4062, 1.0, 0.4375, 1.0, 0.4062, 0.8333, 0.375, 0.8333, 0.375, 1.0, 0.4062, 1.0, 0.375, 0.8333, 0.3438, 0.8333, 0.3438, 1.0, 0.375, 1.0, 0.3438, 0.8333, 0.3125, 0.8333, 0.3125, 1.0, 0.3438, 1.0, 0.3125, 0.8333, 0.2812, 0.8333, 0.2812, 1.0, 0.3125, 1.0, 0.2812, 0.8333, 0.25, 0.8333, 0.25, 1.0, 0.2812, 1.0, 0.25, 0.8333, 0.2188, 0.8333, 0.2188, 1.0, 0.25, 1.0, 0.2188, 0.8333, 0.1875, 0.8333, 0.1875, 1.0, 0.2188, 1.0, 0.1875, 0.8333, 0.1562, 0.8333, 0.1562, 1.0, 0.1875, 1.0, 0.1562, 0.8333, 0.125, 0.8333, 0.125, 1.0, 0.1562, 1.0, 0.125, 0.8333, 0.09375, 0.8333, 0.09375, 1.0, 0.125, 1.0, 0.09375, 0.8333, 0.0625, 0.8333, 0.0625, 1.0, 0.09375, 1.0, 0.0625, 0.8333, 0.03125, 0.8333, 0.03125, 1.0, 0.0625, 1.0, 0.03125, 0.8333, 0.0, 0.8333, 0.0, 1.0, 0.03125, 1.0, 0.2188, 1.0, 0.2188, 1.0, 0.25, 1.0, 0.25, 1.0, 0.7188, 1.0, 0.7188, 1.0, 0.75, 1.0, 0.75, 1.0, 0.2188, 1.0, 0.2188, 1.0, 0.25, 1.0, 0.25, 1.0, 0.7188, 1.0, 0.7188, 1.0, 0.75, 1.0, 0.75, 1.0, 0.4215, 1.0, 0.25, 1.0, 0.2188, 1.0, 0.4196, 1.0, 0.4155, 1.0, 0.4196, 1.0, 0.2188, 1.0, 0.75, 1.0, 0.7188, 1.0, 0.25, 1.0, 0.4215, 1.0, 0.4363, 1.0, 0.4573, 1.0, 0.4817, 1.0, 0.5061, 1.0, 0.5272, 1.0, 0.5418, 1.0, 0.5478, 1.0, 0.5436, 1.0, 0.5296, 1.0, 0.5078, 1.0, 0.4815, 1.0, 0.4553, 1.0, 0.4335, 1.0, 1.0, 0.5, 0.9688, 0.5, 0.9688, 0.5, 1.0, 0.5, 0.9688, 1.0, 1.0, 1.0, 1.0, 1.0, 0.9688, 1.0, 0.9688, 0.5, 0.9375, 0.5, 0.9375, 0.5, 0.9688, 0.5, 0.9375, 1.0, 0.9688, 1.0, 0.9688, 1.0, 0.9375, 1.0, 0.9375, 0.5, 0.9062, 0.5, 0.9062, 0.5, 0.9375, 0.5, 0.9062, 1.0, 0.9375, 1.0, 0.9375, 1.0, 0.9062, 1.0, 0.9062, 0.5, 0.875, 0.5, 0.875, 0.5, 0.9062, 0.5, 0.875, 1.0, 0.9062, 1.0, 0.9062, 1.0, 0.875, 1.0, 0.875, 0.5, 0.8438, 0.5, 0.8438, 0.5, 0.875, 0.5, 0.8438, 1.0, 0.875, 1.0, 0.875, 1.0, 0.8438, 1.0, 0.8438, 0.5, 0.8125, 0.5, 0.8125, 0.5, 0.8438, 0.5, 0.8125, 1.0, 0.8438, 1.0, 0.8438, 1.0, 0.8125, 1.0, 0.8125, 0.5, 0.7812, 0.5, 0.7812, 0.5, 0.8125, 0.5, 0.7812, 1.0, 0.8125, 1.0, 0.8125, 1.0, 0.7812, 1.0, 0.7812, 0.5, 0.75, 0.5, 0.75, 0.5, 0.7812, 0.5, 0.75, 1.0, 0.7812, 1.0, 0.7812, 1.0, 0.75, 1.0, 0.75, 0.5, 0.7188, 0.5, 0.7188, 0.5, 0.75, 0.5, 0.7188, 0.5, 0.6875, 0.5, 0.6875, 0.5, 0.7188, 0.5, 0.6875, 1.0, 0.7188, 1.0, 0.7188, 1.0, 0.6875, 1.0, 0.6875, 0.5, 0.6562, 0.5, 0.6562, 0.5, 0.6875, 0.5, 0.6562, 1.0, 0.6875, 1.0, 0.6875, 1.0, 0.6562, 1.0, 0.6562, 0.5, 0.625, 0.5, 0.625, 0.5, 0.6562, 0.5, 0.625, 1.0, 0.6562, 1.0, 0.6562, 1.0, 0.625, 1.0, 0.625, 0.5, 0.5938, 0.5, 0.5938, 0.5, 0.625, 0.5, 0.5938, 1.0, 0.625, 1.0, 0.625, 1.0, 0.5938, 1.0, 0.5938, 0.5, 0.5625, 0.5, 0.5625, 0.5, 0.5938, 0.5, 0.5625, 1.0, 0.5938, 1.0, 0.5938, 1.0, 0.5625, 1.0, 0.5625, 0.5, 0.5312, 0.5, 0.5312, 0.5, 0.5625, 0.5, 0.5312, 1.0, 0.5625, 1.0, 0.5625, 1.0, 0.5312, 1.0, 0.5312, 0.5, 0.5, 0.5, 0.5, 0.5, 0.5312, 0.5, 0.5, 1.0, 0.5312, 1.0, 0.5312, 1.0, 0.5, 1.0, 0.5, 0.5, 0.4688, 0.5, 0.4688, 0.5, 0.5, 0.5, 0.4688, 1.0, 0.5, 1.0, 0.5, 1.0, 0.4688, 1.0, 0.4688, 0.5, 0.4375, 0.5, 0.4375, 0.5, 0.4688, 0.5, 0.4375, 1.0, 0.4688, 1.0, 0.4688, 1.0, 0.4375, 1.0, 0.4375, 0.5, 0.4062, 0.5, 0.4062, 0.5, 0.4375, 0.5, 0.4062, 1.0, 0.4375, 1.0, 0.4375, 1.0, 0.4062, 1.0, 0.4062, 0.5, 0.375, 0.5, 0.375, 0.5, 0.4062, 0.5, 0.375, 1.0, 0.4062, 1.0, 0.4062, 1.0, 0.375, 1.0, 0.375, 0.5, 0.3438, 0.5, 0.3438, 0.5, 0.375, 0.5, 0.3438, 1.0, 0.375, 1.0, 0.375, 1.0, 0.3438, 1.0, 0.3438, 0.5, 0.3125, 0.5, 0.3125, 0.5, 0.3438, 0.5, 0.3125, 1.0, 0.3438, 1.0, 0.3438, 1.0, 0.3125, 1.0, 0.3125, 0.5, 0.2812, 0.5, 0.2812, 0.5, 0.3125, 0.5, 0.2812, 1.0, 0.3125, 1.0, 0.3125, 1.0, 0.2812, 1.0, 0.2812, 0.5, 0.25, 0.5, 0.25, 0.5, 0.2812, 0.5, 0.25, 1.0, 0.2812, 1.0, 0.2812, 1.0, 0.25, 1.0, 0.25, 0.5, 0.2188, 0.5, 0.2188, 0.5, 0.25, 0.5, 0.2188, 0.5, 0.1875, 0.5, 0.1875, 0.5, 0.2188, 0.5, 0.1875, 1.0, 0.2188, 1.0, 0.2188, 1.0, 0.1875, 1.0, 0.1875, 0.5, 0.1562, 0.5, 0.1562, 0.5, 0.1875, 0.5, 0.1562, 1.0, 0.1875, 1.0, 0.1875, 1.0, 0.1562, 1.0, 0.1562, 0.5, 0.125, 0.5, 0.125, 0.5, 0.1562, 0.5, 0.125, 1.0, 0.1562, 1.0, 0.1562, 1.0, 0.125, 1.0, 0.125, 0.5, 0.09375, 0.5, 0.09375, 0.5, 0.125, 0.5, 0.09375, 1.0, 0.125, 1.0, 0.125, 1.0, 0.09375, 1.0, 0.09375, 0.5, 0.0625, 0.5, 0.0625, 0.5, 0.09375, 0.5, 0.0625, 1.0, 0.09375, 1.0, 0.09375, 1.0, 0.0625, 1.0, 0.0625, 0.5, 0.03125, 0.5, 0.03125, 0.5, 0.0625, 0.5, 0.03125, 1.0, 0.0625, 1.0, 0.0625, 1.0, 0.03125, 1.0, 0.03125, 0.5, 0.0, 0.5, 0.0, 0.5, 0.03125, 0.5, 0.0, 1.0, 0.03125, 1.0, 0.03125, 1.0, 0.0, 1.0, 0.2188, 1.0, 0.2188, 1.0, 0.2188, 1.0, 0.2188, 1.0, 0.25, 1.0, 0.25, 1.0, 0.25, 1.0, 0.25, 1.0, 0.7188, 1.0, 0.7188, 1.0, 0.7188, 1.0, 0.7188, 1.0, 0.75, 1.0, 0.75, 1.0, 0.75, 1.0, 0.75, 1.0, 0.2188, 1.0, 0.2188, 1.0, 0.2188, 1.0, 0.2188, 1.0, 0.25, 1.0, 0.25, 1.0, 0.25, 1.0, 0.25, 1.0, 0.7188, 1.0, 0.7188, 1.0, 0.7188, 1.0, 0.7188, 1.0, 0.75, 1.0, 0.75, 1.0, 0.75, 1.0, 0.75, 1.0, 0.2188, 1.0, 0.75, 1.0, 0.75, 1.0, 0.2188, 1.0, 0.7188, 1.0, 0.25, 1.0, 0.25, 1.0, 0.7188, 1.0, 1.0, 0.5714, 1.0, 1.0, 0.9375, 1.0, 0.9375, 0.5714, 0.9375, 0.5, 1.0, 0.5, 1.0, 0.5615, 0.9375, 0.5615, 0.9375, 0.5714, 0.9375, 1.0, 0.875, 1.0, 0.875, 0.5714, 0.875, 0.5, 0.9375, 0.5, 0.9375, 0.5615, 0.875, 0.5615, 0.875, 0.5714, 0.875, 1.0, 0.8125, 1.0, 0.8125, 0.5714, 0.8125, 0.5615, 0.8125, 0.5, 0.875, 0.5, 0.875, 0.5615, 0.8125, 0.5714, 0.8125, 1.0, 0.75, 1.0, 0.75, 0.5714, 0.75, 0.5615, 0.75, 0.5, 0.8125, 0.5, 0.8125, 0.5615, 0.75, 0.5714, 0.75, 1.0, 0.6875, 1.0, 0.6875, 0.5714, 0.6875, 0.5615, 0.6875, 0.5, 0.75, 0.5, 0.75, 0.5615, 0.6875, 0.5714, 0.6875, 1.0, 0.625, 1.0, 0.625, 0.5714, 0.625, 0.5615, 0.625, 0.5, 0.6875, 0.5, 0.6875, 0.5615, 0.625, 0.5714, 0.625, 1.0, 0.5625, 1.0, 0.5625, 0.5714, 0.5625, 0.5615, 0.5625, 0.5, 0.625, 0.5, 0.625, 0.5615, 0.5625, 0.5714, 0.5625, 1.0, 0.5, 1.0, 0.5, 0.5714, 0.5, 0.5615, 0.5, 0.5, 0.5625, 0.5, 0.5625, 0.5615, 0.5, 0.5714, 0.5, 1.0, 0.4375, 1.0, 0.4375, 0.5714, 0.4375, 0.5615, 0.4375, 0.5, 0.5, 0.5, 0.5, 0.5615, 0.4375, 0.5714, 0.4375, 1.0, 0.375, 1.0, 0.375, 0.5714, 0.375, 0.5615, 0.375, 0.5, 0.4375, 0.5, 0.4375, 0.5615, 0.375, 0.5714, 0.375, 1.0, 0.3125, 1.0, 0.3125, 0.5714, 0.3125, 0.5, 0.375, 0.5, 0.375, 0.5615, 0.3125, 0.5615, 0.3125, 0.5714, 0.3125, 1.0, 0.25, 1.0, 0.25, 0.5714, 0.25, 0.5, 0.3125, 0.5, 0.3125, 0.5615, 0.25, 0.5615, 0.25, 0.5714, 0.25, 1.0, 0.1875, 1.0, 0.1875, 0.5714, 0.1875, 0.5, 0.25, 0.5, 0.25, 0.5615, 0.1875, 0.5615, 0.1875, 0.5714, 0.1875, 1.0, 0.125, 1.0, 0.125, 0.5714, 0.125, 0.5615, 0.125, 0.5, 0.1875, 0.5, 0.1875, 0.5615, 0.49, 0.25, 0.4717, 0.3418, 0.4197, 0.4197, 0.3418, 0.4717, 0.25, 0.49, 0.1582, 0.4717, 0.08029, 0.4197, 0.02827, 0.3418, 0.01, 0.25, 0.02827, 0.1582, 0.08029, 0.08029, 0.1582, 0.02827, 0.25, 0.01, 0.3418, 0.02827, 0.4197, 0.08029, 0.4717, 0.1582, 0.125, 0.5714, 0.125, 1.0, 0.0625, 1.0, 0.0625, 0.5714, 0.0625, 0.5, 0.125, 0.5, 0.125, 0.5615, 0.0625, 0.5615, 0.0625, 0.5714, 0.0625, 1.0, 0.0, 1.0, 0.0, 0.5714, 0.0, 0.5, 0.0625, 0.5, 0.0625, 0.5615, 0.0, 0.5615, 0.875, 0.5, 0.8125, 0.5, 0.8125, 0.5, 0.875, 0.5, 0.375, 0.5, 0.3125, 0.5, 0.3125, 0.5, 0.375, 0.5, 0.5625, 0.5, 0.5, 0.5, 0.5, 0.5, 0.5625, 0.5, 1.0, 0.5, 0.9375, 0.5, 0.9375, 0.5, 1.0, 0.5, 0.25, 0.5, 0.1875, 0.5, 0.1875, 0.5, 0.25, 0.5, 0.6875, 0.5, 0.625, 0.5, 0.625, 0.5, 0.6875, 0.5, 0.375, 0.5, 0.3125, 0.5, 0.3125, 0.5, 0.375, 0.5, 0.0625, 0.5, 0.0, 0.5, 0.0, 0.5, 0.0625, 0.5, 0.8125, 0.5, 0.75, 0.5, 0.75, 0.5, 0.8125, 0.5, 0.5, 0.5, 0.4375, 0.5, 0.4375, 0.5, 0.5, 0.5, 0.1875, 0.5, 0.125, 0.5, 0.125, 0.5, 0.1875, 0.5, 0.9375, 0.5, 0.875, 0.5, 0.875, 0.5, 0.9375, 0.5, 0.625, 0.5, 0.5625, 0.5, 0.5625, 0.5, 0.625, 0.5, 0.3125, 0.5, 0.25, 0.5, 0.25, 0.5, 0.3125, 0.5, 0.75, 0.5, 0.6875, 0.5, 0.6875, 0.5, 0.75, 0.5, 0.4375, 0.5, 0.375, 0.5, 0.375, 0.5, 0.4375, 0.5, 0.125, 0.5, 0.0625, 0.5, 0.0625, 0.5, 0.125, 0.5, 0.0625, 0.5, 0.0, 0.5, 0.0, 0.5, 0.0625, 0.5, 0.8125, 0.5, 0.75, 0.5, 0.75, 0.5, 0.8125, 0.5, 0.3125, 0.5, 0.25, 0.5, 0.25, 0.5, 0.3125, 0.5, 0.75, 0.5, 0.6875, 0.5, 0.6875, 0.5, 0.75, 0.5, 0.25, 0.5, 0.1875, 0.5, 0.1875, 0.5, 0.25, 0.5, 0.6875, 0.5, 0.625, 0.5, 0.625, 0.5, 0.6875, 0.5, 0.1875, 0.5, 0.125, 0.5, 0.125, 0.5, 0.1875, 0.5, 0.625, 0.5, 0.5625, 0.5, 0.5625, 0.5, 0.625, 0.5, 0.125, 0.5, 0.0625, 0.5, 0.0625, 0.5, 0.125, 0.5, 0.5625, 0.5, 0.5, 0.5, 0.5, 0.5, 0.5625, 0.5, 1.0, 0.5, 0.9375, 0.5, 0.9375, 0.5, 1.0, 0.5, 0.0625, 0.5, 0.0, 0.5, 0.0, 0.5, 0.0625, 0.5, 0.5, 0.5, 0.4375, 0.5, 0.4375, 0.5, 0.5, 0.5, 0.9375, 0.5, 0.875, 0.5, 0.875, 0.5, 0.9375, 0.5, 0.4375, 0.5, 0.375, 0.5, 0.375, 0.5, 0.4375, 0.5, 0.875, 0.5, 0.8125, 0.5, 0.8125, 0.5, 0.875, 0.5, 0.6582, 0.4717, 0.75, 0.49, 0.8418, 0.4717, 0.9197, 0.4197, 0.9717, 0.3418, 0.99, 0.25, 0.9717, 0.1582, 0.9197, 0.08029, 0.8418, 0.02827, 0.75, 0.01, 0.6582, 0.02827, 0.5803, 0.08029, 0.5283, 0.1582, 0.51, 0.25, 0.5283, 0.3418, 0.5803, 0.4197, 0.5, 0.5, 0.4375, 0.5, 0.4375, 0.5, 0.5, 0.5, 0.9375, 0.5, 0.875, 0.5, 0.875, 0.5, 0.9375, 0.5, 0.4375, 0.5, 0.375, 0.5, 0.375, 0.5, 0.4375, 0.5, 0.875, 0.5, 0.8125, 0.5, 0.8125, 0.5, 0.875, 0.5, 0.375, 0.5, 0.3125, 0.5, 0.3125, 0.5, 0.375, 0.5, 0.8125, 0.5, 0.75, 0.5, 0.75, 0.5, 0.8125, 0.5, 0.3125, 0.5, 0.25, 0.5, 0.25, 0.5, 0.3125, 0.5, 0.75, 0.5, 0.6875, 0.5, 0.6875, 0.5, 0.75, 0.5, 0.25, 0.5, 0.1875, 0.5, 0.1875, 0.5, 0.25, 0.5, 0.6875, 0.5, 0.625, 0.5, 0.625, 0.5, 0.6875, 0.5, 0.1875, 0.5, 0.125, 0.5, 0.125, 0.5, 0.1875, 0.5, 0.625, 0.5, 0.5625, 0.5, 0.5625, 0.5, 0.625, 0.5, 0.125, 0.5, 0.0625, 0.5, 0.0625, 0.5, 0.125, 0.5, 0.5625, 0.5, 0.5, 0.5, 0.5, 0.5, 0.5625, 0.5, 1.0, 0.5, 0.9375, 0.5, 0.9375, 0.5, 1.0, 0.5, 0.875, 0.5, 0.8125, 0.5, 0.8125, 0.5, 0.875, 0.5, 0.4375, 0.5, 0.375, 0.5, 0.375, 0.5, 0.4375, 0.5, 0.9375, 0.5, 0.875, 0.5, 0.875, 0.5, 0.9375, 0.5, 0.5, 0.5, 0.4375, 0.5, 0.4375, 0.5, 0.5, 0.5, 0.0625, 0.5, 0.0, 0.5, 0.0, 0.5, 0.0625, 0.5, 1.0, 0.5, 0.9375, 0.5, 0.9375, 0.5, 1.0, 0.5, 0.5625, 0.5, 0.5, 0.5, 0.5, 0.5, 0.5625, 0.5, 0.125, 0.5, 0.0625, 0.5, 0.0625, 0.5, 0.125, 0.5, 0.625, 0.5, 0.5625, 0.5, 0.5625, 0.5, 0.625, 0.5, 0.1875, 0.5, 0.125, 0.5, 0.125, 0.5, 0.1875, 0.5, 0.6875, 0.5, 0.625, 0.5, 0.625, 0.5, 0.6875, 0.5, 0.25, 0.5, 0.1875, 0.5, 0.1875, 0.5, 0.25, 0.5, 0.75, 0.5, 0.6875, 0.5, 0.6875, 0.5, 0.75, 0.5, 0.3125, 0.5, 0.25, 0.5, 0.25, 0.5, 0.3125, 0.5, 0.8125, 0.5, 0.75, 0.5, 0.75, 0.5, 0.8125, 0.5, 0.375, 0.5, 0.3125, 0.5, 0.3125, 0.5, 0.375, 0.5, 0.375, 0.5, 0.3125, 0.5, 0.3125, 0.5, 0.375, 0.5, 0.8125, 0.5, 0.75, 0.5, 0.75, 0.5, 0.8125, 0.5, 0.3125, 0.5, 0.25, 0.5, 0.25, 0.5, 0.3125, 0.5, 0.75, 0.5, 0.6875, 0.5, 0.6875, 0.5, 0.75, 0.5, 0.25, 0.5, 0.1875, 0.5, 0.1875, 0.5, 0.25, 0.5, 0.6875, 0.5, 0.625, 0.5, 0.625, 0.5, 0.6875, 0.5, 0.1875, 0.5, 0.125, 0.5, 0.125, 0.5, 0.1875, 0.5, 0.625, 0.5, 0.5625, 0.5, 0.5625, 0.5, 0.625, 0.5, 0.125, 0.5, 0.0625, 0.5, 0.0625, 0.5, 0.125, 0.5, 0.5625, 0.5, 0.5, 0.5, 0.5, 0.5, 0.5625, 0.5, 1.0, 0.5, 0.9375, 0.5, 0.9375, 0.5, 1.0, 0.5, 0.0625, 0.5, 0.0, 0.5, 0.0, 0.5, 0.0625, 0.5, 0.5, 0.5, 0.4375, 0.5, 0.4375, 0.5, 0.5, 0.5, 0.9375, 0.5, 0.875, 0.5, 0.875, 0.5, 0.9375, 0.5, 0.4375, 0.5, 0.375, 0.5, 0.375, 0.5, 0.4375, 0.5, 0.875, 0.5, 0.8125, 0.5, 0.8125, 0.5, 0.875, 0.5, 0.875, 0.5, 0.8125, 0.5, 0.8125, 0.5, 0.875, 0.5, 0.4375, 0.5, 0.375, 0.5, 0.375, 0.5, 0.4375, 0.5, 0.9375, 0.5, 0.875, 0.5, 0.875, 0.5, 0.9375, 0.5, 0.5, 0.5, 0.4375, 0.5, 0.4375, 0.5, 0.5, 0.5, 0.0625, 0.5, 0.0, 0.5, 0.0, 0.5, 0.0625, 0.5, 1.0, 0.5, 0.9375, 0.5, 0.9375, 0.5, 1.0, 0.5, 0.5625, 0.5, 0.5, 0.5, 0.5, 0.5, 0.5625, 0.5, 0.125, 0.5, 0.0625, 0.5, 0.0625, 0.5, 0.125, 0.5, 0.625, 0.5, 0.5625, 0.5, 0.5625, 0.5, 0.625, 0.5, 0.1875, 0.5, 0.125, 0.5, 0.125, 0.5, 0.1875, 0.5, 0.6875, 0.5, 0.625, 0.5, 0.625, 0.5, 0.6875, 0.5, 0.25, 0.5, 0.1875, 0.5, 0.1875, 0.5, 0.25, 0.5, 0.75, 0.5, 0.6875, 0.5, 0.6875, 0.5, 0.75, 0.5, 0.3125, 0.5, 0.25, 0.5, 0.25, 0.5, 0.3125, 0.5, 0.8125, 0.5, 0.75, 0.5, 0.75, 0.5, 0.8125, 0.5, 0.375, 0.5, 0.3125, 0.5, 0.3125, 0.5, 0.375, 0.5, 0.375, 0.5, 0.3125, 0.5, 0.3125, 0.5, 0.375, 0.5, 0.8125, 0.5, 0.75, 0.5, 0.75, 0.5, 0.8125, 0.5, 0.3125, 0.5, 0.25, 0.5, 0.25, 0.5, 0.3125, 0.5, 0.75, 0.5, 0.6875, 0.5, 0.6875, 0.5, 0.75, 0.5, 0.25, 0.5, 0.1875, 0.5, 0.1875, 0.5, 0.25, 0.5, 0.6875, 0.5, 0.625, 0.5, 0.625, 0.5, 0.6875, 0.5, 0.1875, 0.5, 0.125, 0.5, 0.125, 0.5, 0.1875, 0.5, 0.625, 0.5, 0.5625, 0.5, 0.5625, 0.5, 0.625, 0.5, 0.125, 0.5, 0.0625, 0.5, 0.0625, 0.5, 0.125, 0.5, 0.5625, 0.5, 0.5, 0.5, 0.5, 0.5, 0.5625, 0.5, 1.0, 0.5, 0.9375, 0.5, 0.9375, 0.5, 1.0, 0.5, 0.0625, 0.5, 0.0, 0.5, 0.0, 0.5, 0.0625, 0.5, 0.5, 0.5, 0.4375, 0.5, 0.4375, 0.5, 0.5, 0.5, 0.9375, 0.5, 0.875, 0.5, 0.875, 0.5, 0.9375, 0.5, 0.4375, 0.5, 0.375, 0.5, 0.375, 0.5, 0.4375, 0.5, 0.875, 0.5, 0.8125, 0.5, 0.8125, 0.5, 0.875, 0.5, 0.03125, 0.5, 0.03125, 0.6667, 0.0, 0.6667, 0.0, 0.5, 0.03125, 0.6667, 0.03125, 0.8333, 0.0, 0.8333, 0.0, 0.6667, 0.0625, 0.5, 0.0625, 0.6667, 0.03125, 0.6667, 0.03125, 0.5, 0.0625, 0.6667, 0.0625, 0.8333, 0.03125, 0.8333, 0.03125, 0.6667, 0.09375, 0.5, 0.09375, 0.6667, 0.0625, 0.6667, 0.0625, 0.5, 0.09375, 0.6667, 0.09375, 0.8333, 0.0625, 0.8333, 0.0625, 0.6667, 0.125, 0.5, 0.125, 0.6667, 0.09375, 0.6667, 0.09375, 0.5, 0.125, 0.6667, 0.125, 0.8333, 0.09375, 0.8333, 0.09375, 0.6667, 0.1562, 0.5, 0.1562, 0.6667, 0.125, 0.6667, 0.125, 0.5, 0.1562, 0.6667, 0.1562, 0.8333, 0.125, 0.8333, 0.125, 0.6667, 0.1875, 0.5, 0.1875, 0.6667, 0.1562, 0.6667, 0.1562, 0.5, 0.1875, 0.6667, 0.1875, 0.8333, 0.1562, 0.8333, 0.1562, 0.6667, 0.2188, 0.5, 0.2188, 0.6667, 0.1875, 0.6667, 0.1875, 0.5, 0.2188, 0.6667, 0.2188, 0.8333, 0.1875, 0.8333, 0.1875, 0.6667, 0.25, 0.5, 0.25, 0.6667, 0.2188, 0.6667, 0.2188, 0.5, 0.25, 0.6667, 0.25, 0.8333, 0.2188, 0.8333, 0.2188, 0.6667, 0.2812, 0.5, 0.2812, 0.6667, 0.25, 0.6667, 0.25, 0.5, 0.2812, 0.6667, 0.2812, 0.8333, 0.25, 0.8333, 0.25, 0.6667, 0.3125, 0.5, 0.3125, 0.6667, 0.2812, 0.6667, 0.2812, 0.5, 0.3125, 0.6667, 0.3125, 0.8333, 0.2812, 0.8333, 0.2812, 0.6667, 0.3438, 0.5, 0.3438, 0.6667, 0.3125, 0.6667, 0.3125, 0.5, 0.3438, 0.6667, 0.3438, 0.8333, 0.3125, 0.8333, 0.3125, 0.6667, 0.375, 0.5, 0.375, 0.6667, 0.3438, 0.6667, 0.3438, 0.5, 0.375, 0.6667, 0.375, 0.8333, 0.3438, 0.8333, 0.3438, 0.6667, 0.4062, 0.5, 0.4062, 0.6667, 0.375, 0.6667, 0.375, 0.5, 0.4062, 0.6667, 0.4062, 0.8333, 0.375, 0.8333, 0.375, 0.6667, 0.4375, 0.5, 0.4375, 0.6667, 0.4062, 0.6667, 0.4062, 0.5, 0.4375, 0.6667, 0.4375, 0.8333, 0.4062, 0.8333, 0.4062, 0.6667, 0.4688, 0.5, 0.4687, 0.6667, 0.4375, 0.6667, 0.4375, 0.5, 0.4687, 0.6667, 0.4688, 0.8333, 0.4375, 0.8333, 0.4375, 0.6667, 0.5, 0.5, 0.5, 0.6667, 0.4687, 0.6667, 0.4688, 0.5, 0.5, 0.6667, 0.5, 0.8333, 0.4688, 0.8333, 0.4687, 0.6667, 0.5312, 0.5, 0.5312, 0.6667, 0.5, 0.6667, 0.5, 0.5, 0.5312, 0.6667, 0.5312, 0.8333, 0.5, 0.8333, 0.5, 0.6667, 0.5625, 0.5, 0.5625, 0.6667, 0.5312, 0.6667, 0.5312, 0.5, 0.5625, 0.6667, 0.5625, 0.8333, 0.5312, 0.8333, 0.5312, 0.6667, 0.5938, 0.5, 0.5938, 0.6667, 0.5625, 0.6667, 0.5625, 0.5, 0.5938, 0.6667, 0.5938, 0.8333, 0.5625, 0.8333, 0.5625, 0.6667, 0.625, 0.5, 0.625, 0.6667, 0.5938, 0.6667, 0.5938, 0.5, 0.625, 0.6667, 0.625, 0.8333, 0.5938, 0.8333, 0.5938, 0.6667, 0.6562, 0.5, 0.6562, 0.6667, 0.625, 0.6667, 0.625, 0.5, 0.6562, 0.6667, 0.6562, 0.8333, 0.625, 0.8333, 0.625, 0.6667, 0.6875, 0.5, 0.6875, 0.6667, 0.6562, 0.6667, 0.6562, 0.5, 0.6875, 0.6667, 0.6875, 0.8333, 0.6562, 0.8333, 0.6562, 0.6667, 0.7188, 0.5, 0.7188, 0.6667, 0.6875, 0.6667, 0.6875, 0.5, 0.7188, 0.6667, 0.7188, 0.8333, 0.6875, 0.8333, 0.6875, 0.6667, 0.75, 0.5, 0.75, 0.6667, 0.7188, 0.6667, 0.7188, 0.5, 0.75, 0.6667, 0.75, 0.8333, 0.7188, 0.8333, 0.7188, 0.6667, 0.7812, 0.5, 0.7812, 0.6667, 0.75, 0.6667, 0.75, 0.5, 0.7812, 0.6667, 0.7812, 0.8333, 0.75, 0.8333, 0.75, 0.6667, 0.8125, 0.5, 0.8125, 0.6667, 0.7812, 0.6667, 0.7812, 0.5, 0.8125, 0.6667, 0.8125, 0.8333, 0.7812, 0.8333, 0.7812, 0.6667, 0.8438, 0.5, 0.8437, 0.6667, 0.8125, 0.6667, 0.8125, 0.5, 0.8437, 0.6667, 0.8438, 0.8333, 0.8125, 0.8333, 0.8125, 0.6667, 0.875, 0.5, 0.875, 0.6667, 0.8437, 0.6667, 0.8438, 0.5, 0.875, 0.6667, 0.875, 0.8333, 0.8438, 0.8333, 0.8437, 0.6667, 0.9062, 0.5, 0.9062, 0.6667, 0.875, 0.6667, 0.875, 0.5, 0.9062, 0.6667, 0.9062, 0.8333, 0.875, 0.8333, 0.875, 0.6667, 0.9375, 0.5, 0.9375, 0.6667, 0.9062, 0.6667, 0.9062, 0.5, 0.9375, 0.6667, 0.9375, 0.8333, 0.9062, 0.8333, 0.9062, 0.6667, 0.9688, 0.5, 0.9688, 0.6667, 0.9375, 0.6667, 0.9375, 0.5, 0.9688, 0.6667, 0.9688, 0.8333, 0.9375, 0.8333, 0.9375, 0.6667, 1.0, 0.5, 1.0, 0.6667, 0.9688, 0.6667, 0.9688, 0.5, 1.0, 0.6667, 1.0, 0.8333, 0.9688, 0.8333, 0.9688, 0.6667, 0.03125, 0.5, 0.0, 0.5, 0.0, 0.6667, 0.03125, 0.6667, 0.03125, 0.6667, 0.0, 0.6667, 0.0, 0.8333, 0.03125, 0.8333, 0.0625, 0.5, 0.03125, 0.5, 0.03125, 0.6667, 0.0625, 0.6667, 0.0625, 0.6667, 0.03125, 0.6667, 0.03125, 0.8333, 0.0625, 0.8333, 0.09375, 0.5, 0.0625, 0.5, 0.0625, 0.6667, 0.09375, 0.6667, 0.09375, 0.6667, 0.0625, 0.6667, 0.0625, 0.8333, 0.09375, 0.8333, 0.125, 0.5, 0.09375, 0.5, 0.09375, 0.6667, 0.125, 0.6667, 0.125, 0.6667, 0.09375, 0.6667, 0.09375, 0.8333, 0.125, 0.8333, 0.1562, 0.5, 0.125, 0.5, 0.125, 0.6667, 0.1562, 0.6667, 0.1562, 0.6667, 0.125, 0.6667, 0.125, 0.8333, 0.1562, 0.8333, 0.1875, 0.5, 0.1562, 0.5, 0.1562, 0.6667, 0.1875, 0.6667, 0.1875, 0.6667, 0.1562, 0.6667, 0.1562, 0.8333, 0.1875, 0.8333, 0.2188, 0.5, 0.1875, 0.5, 0.1875, 0.6667, 0.2188, 0.6667, 0.2188, 0.6667, 0.1875, 0.6667, 0.1875, 0.8333, 0.2188, 0.8333, 0.25, 0.5, 0.2188, 0.5, 0.2188, 0.6667, 0.25, 0.6667, 0.25, 0.6667, 0.2188, 0.6667, 0.2188, 0.8333, 0.25, 0.8333, 0.2812, 0.5, 0.25, 0.5, 0.25, 0.6667, 0.2812, 0.6667, 0.2812, 0.6667, 0.25, 0.6667, 0.25, 0.8333, 0.2812, 0.8333, 0.3125, 0.5, 0.2812, 0.5, 0.2812, 0.6667, 0.3125, 0.6667, 0.3125, 0.6667, 0.2812, 0.6667, 0.2812, 0.8333, 0.3125, 0.8333, 0.3438, 0.5, 0.3125, 0.5, 0.3125, 0.6667, 0.3438, 0.6667, 0.3438, 0.6667, 0.3125, 0.6667, 0.3125, 0.8333, 0.3438, 0.8333, 0.375, 0.5, 0.3438, 0.5, 0.3438, 0.6667, 0.375, 0.6667, 0.375, 0.6667, 0.3438, 0.6667, 0.3438, 0.8333, 0.375, 0.8333, 0.4062, 0.5, 0.375, 0.5, 0.375, 0.6667, 0.4062, 0.6667, 0.4062, 0.6667, 0.375, 0.6667, 0.375, 0.8333, 0.4062, 0.8333, 0.4375, 0.5, 0.4062, 0.5, 0.4062, 0.6667, 0.4375, 0.6667, 0.4375, 0.6667, 0.4062, 0.6667, 0.4062, 0.8333, 0.4375, 0.8333, 0.4688, 0.5, 0.4375, 0.5, 0.4375, 0.6667, 0.4688, 0.6667, 0.4688, 0.6667, 0.4375, 0.6667, 0.4375, 0.8333, 0.4688, 0.8333, 0.5, 0.5, 0.4688, 0.5, 0.4688, 0.6667, 0.5, 0.6667, 0.5, 0.6667, 0.4688, 0.6667, 0.4688, 0.8333, 0.5, 0.8333, 0.5312, 0.5, 0.5, 0.5, 0.5, 0.6667, 0.5312, 0.6667, 0.5312, 0.6667, 0.5, 0.6667, 0.5, 0.8333, 0.5312, 0.8333, 0.5625, 0.5, 0.5312, 0.5, 0.5312, 0.6667, 0.5625, 0.6667, 0.5625, 0.6667, 0.5312, 0.6667, 0.5312, 0.8333, 0.5625, 0.8333, 0.5938, 0.5, 0.5625, 0.5, 0.5625, 0.6667, 0.5938, 0.6667, 0.5938, 0.6667, 0.5625, 0.6667, 0.5625, 0.8333, 0.5938, 0.8333, 0.625, 0.5, 0.5938, 0.5, 0.5938, 0.6667, 0.625, 0.6667, 0.625, 0.6667, 0.5938, 0.6667, 0.5938, 0.8333, 0.625, 0.8333, 0.6562, 0.5, 0.625, 0.5, 0.625, 0.6667, 0.6562, 0.6667, 0.6562, 0.6667, 0.625, 0.6667, 0.625, 0.8333, 0.6562, 0.8333, 0.6875, 0.5, 0.6562, 0.5, 0.6562, 0.6667, 0.6875, 0.6667, 0.6875, 0.6667, 0.6562, 0.6667, 0.6562, 0.8333, 0.6875, 0.8333, 0.7188, 0.5, 0.6875, 0.5, 0.6875, 0.6667, 0.7187, 0.6667, 0.7187, 0.6667, 0.6875, 0.6667, 0.6875, 0.8333, 0.7187, 0.8333, 0.75, 0.5, 0.7188, 0.5, 0.7187, 0.6667, 0.75, 0.6667, 0.75, 0.6667, 0.7187, 0.6667, 0.7187, 0.8333, 0.75, 0.8333, 0.7812, 0.5, 0.75, 0.5, 0.75, 0.6667, 0.7813, 0.6667, 0.7813, 0.6667, 0.75, 0.6667, 0.75, 0.8333, 0.7812, 0.8333, 0.8125, 0.5, 0.7812, 0.5, 0.7813, 0.6667, 0.8125, 0.6667, 0.8125, 0.6667, 0.7813, 0.6667, 0.7812, 0.8333, 0.8125, 0.8333, 0.8438, 0.5, 0.8125, 0.5, 0.8125, 0.6667, 0.8438, 0.6667, 0.8438, 0.6667, 0.8125, 0.6667, 0.8125, 0.8333, 0.8437, 0.8333, 0.875, 0.5, 0.8438, 0.5, 0.8438, 0.6667, 0.875, 0.6667, 0.875, 0.6667, 0.8438, 0.6667, 0.8437, 0.8333, 0.875, 0.8333, 0.9062, 0.5, 0.875, 0.5, 0.875, 0.6667, 0.9063, 0.6667, 0.9063, 0.6667, 0.875, 0.6667, 0.875, 0.8333, 0.9062, 0.8333, 0.9375, 0.5, 0.9062, 0.5, 0.9063, 0.6667, 0.9375, 0.6667, 0.9375, 0.6667, 0.9063, 0.6667, 0.9062, 0.8333, 0.9375, 0.8333, 0.9688, 0.5, 0.9375, 0.5, 0.9375, 0.6667, 0.9688, 0.6667, 0.9688, 0.6667, 0.9375, 0.6667, 0.9375, 0.8333, 0.9688, 0.8333, 1.0, 0.5, 0.9688, 0.5, 0.9688, 0.6667, 1.0, 0.6667, 1.0, 0.6667, 0.9688, 0.6667, 0.9688, 0.8333, 1.0, 0.8333])
me_cylinder.materials.append(mat_shadematerial)
me_cylinder.materials.append(mat_cablematerial)
me_cylinder.materials.append(mat_bracketmaterial)
me_cylinder.materials.append(mat_holdermaterial)
me_cylinder.materials.append(mat_bulbmaterial)
me_cylinder.update()

# ---- objects
ob_light = bpy.data.objects.new('Light', light_light)
ob_camera = bpy.data.objects.new('Camera', cam_camera)
ob_lampshade = bpy.data.objects.new('LampShade', me_cylinder)

# ---- transforms, parenting, visibility, modifiers, constraints
ob_light.location = (4.076, 1.005, 5.904)
ob_light.rotation_euler = (0.6503, 0.05522, 1.866)
ob_light.lock_rotations_4d = False
ob_light.empty_display_type = 'ARROWS'
ob_light.color = (0.0, 0.0, 0.0, 0.0)
ob_light.lineart.crease_threshold = 0.0
ob_camera.location = (7.359, -6.926, 4.958)
ob_camera.rotation_euler = (1.109, 0.0, 0.8149)
ob_camera.lock_rotations_4d = False
ob_camera.empty_display_type = 'ARROWS'
ob_camera.color = (0.0, 0.0, 0.0, 0.0)
ob_camera.display_type = 'WIRE'
ob_camera.lineart.crease_threshold = 0.0
ob_lampshade.location = (0.0, 0.0, 0.0)
ob_lampshade.rotation_euler = (0.0, -0.0, 0.09817)
_vg = ob_lampshade.vertex_groups.new(name='Bracket')
_vg = ob_lampshade.vertex_groups.new(name='Shade')
_vg = ob_lampshade.vertex_groups.new(name='Bulb')
_vg = ob_lampshade.vertex_groups.new(name='Holder')
_vg = ob_lampshade.vertex_groups.new(name='Cable')

# ---- collection membership
col_collection.objects.link(ob_light)
col_collection.objects.link(ob_camera)
col_collection.objects.link(ob_lampshade)

# ---- scene / render settings (as saved in the file)
scene.camera = ob_camera
scene.frame_start = 1; scene.frame_end = 250; scene.frame_set(1)
scene.render.engine = 'BLENDER_EEVEE_NEXT'
scene.cycles.sampling_pattern = 'TABULATED_SOBOL'
scene.eevee.use_gtao = True
scene.eevee.ray_tracing_options.trace_max_roughness = 0.0
scene.eevee.use_raytracing = True
bpy.context.view_layer.update()
